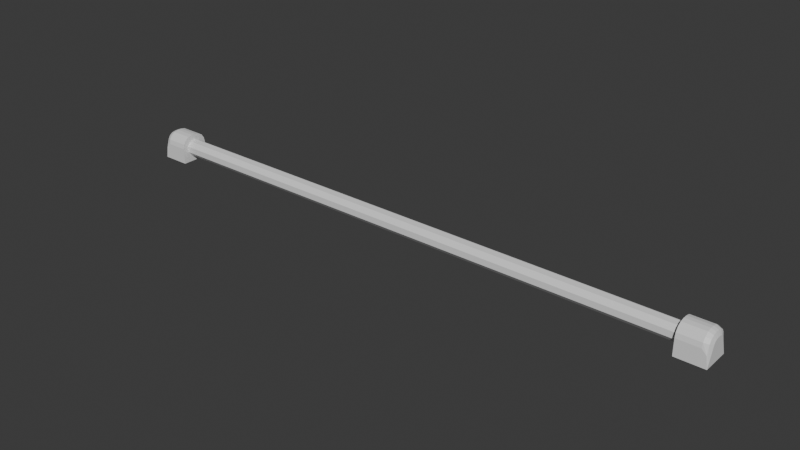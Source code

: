 # Source: LightTube.blend  (saved by Blender 4.3.32; exported with 4.5.12 LTS)
import bpy
from mathutils import Matrix  # noqa: F401  (used for matrix-valued properties, if any)

bpy.ops.wm.read_factory_settings(use_empty=True)
scene = bpy.context.scene
scene.name = 'Scene'

# ---- collections
col_collection = bpy.data.collections.new('Collection'); scene.collection.children.link(col_collection)

# ---- materials (node trees are filled in below, after node groups)
mat_ends = bpy.data.materials.new('Ends')
mat_light = bpy.data.materials.new('Light')
mat_light.alpha_threshold = 0.0
mat_light.roughness = 0.5
mat_light.line_color = (0.0, 0.0, 0.0, 1.0)

# ---- material node trees
mat_ends.use_nodes = True; mat_ends.node_tree.nodes.clear()
_N = mat_ends.node_tree.nodes; _L = mat_ends.node_tree.links
n0 = _N.new('ShaderNodeBsdfPrincipled'); n0.name = 'Principled BSDF'; n0.location = (10, 300)
n1 = _N.new('ShaderNodeOutputMaterial'); n1.name = 'Material Output'; n1.location = (300, 300)
_L.new(n0.outputs[0], n1.inputs[0])
n1.is_active_output = True
mat_light.use_nodes = True; mat_light.node_tree.nodes.clear()
_N = mat_light.node_tree.nodes; _L = mat_light.node_tree.links
n0 = _N.new('ShaderNodeOutputMaterial'); n0.name = 'Material Output'; n0.location = (300, 300)
n1 = _N.new('ShaderNodeBsdfPrincipled'); n1.name = 'Principled BSDF'; n1.location = (10, 300)
n1.inputs[3].default_value = 1.45
_L.new(n1.outputs[0], n0.inputs[0])
n0.is_active_output = True

# ---- world
world_world = bpy.data.worlds.new('World'); scene.world = world_world
world_world.use_nodes = True; world_world.node_tree.nodes.clear()
_N = world_world.node_tree.nodes; _L = world_world.node_tree.links
n0 = _N.new('ShaderNodeOutputWorld'); n0.name = 'World Output'; n0.location = (300, 300)
n1 = _N.new('ShaderNodeBackground'); n1.name = 'Background'; n1.location = (10, 300)
n1.inputs[0].default_value = (0.05088, 0.05088, 0.05088, 1.0)
_L.new(n1.outputs[0], n0.inputs[0])
n0.is_active_output = True
world_world.color = (0.05088, 0.05088, 0.05088)
world_world.sun_shadow_jitter_overblur = 0.0

# ---- meshes
me_cube_001 = bpy.data.meshes.new('Cube.001')
me_cube_001.from_pydata([(-1.0, -1.0, -1.0), (-1.0, 1.0, -1.0), (1.0, -1.0, -1.0), (1.0, 1.0, -1.0), (-1.0, -1.0, 0.1473), (-1.0, -0.1473, 1.0), (-1.0, -0.9351, 0.4736), (-1.0, -0.7502, 0.7502), (-1.0, -0.4736, 0.9351), (-1.0, 0.1473, 1.0), (-1.0, 1.0, 0.1473), (-1.0, 0.4736, 0.9351), (-1.0, 0.7502, 0.7502), (-1.0, 0.9351, 0.4736), (1.0, -0.1038, 0.5582), (0.5582, -0.1473, 1.0), (0.8706, -0.1346, 0.8706), (1.0, -1.0, -1.0), (0.5582, -1.0, 0.1473), (0.8706, -1.0, -0.1887), (1.0, -0.3012, 0.5189), (0.5582, -0.4736, 0.9351), (0.8706, -0.4231, 0.8132), (1.0, -0.4317, 0.4317), (0.5582, -0.7502, 0.7502), (0.8706, -0.657, 0.657), (1.0, -0.5189, 0.3012), (0.5582, -0.9351, 0.4736), (0.8706, -0.8132, 0.4231), (0.5582, 1.0, 0.1473), (1.0, 1.0, -1.0), (0.8706, 1.0, -0.1887), (1.0, 0.1038, 0.5582), (0.5582, 0.1473, 1.0), (0.8706, 0.1346, 0.8706), (1.0, 0.5189, 0.3012), (0.5582, 0.9351, 0.4736), (0.8706, 0.8132, 0.4231), (1.0, 0.4317, 0.4317), (0.5582, 0.7502, 0.7502), (0.8706, 0.657, 0.657), (1.0, 0.3012, 0.5189), (0.5582, 0.4736, 0.9351), (0.8706, 0.4231, 0.8132)], [], [(3, 30, 35, 38, 41, 32, 14, 20, 23, 26, 17, 2), (27, 6, 4, 18), (0, 4, 6, 7, 8, 5, 9, 11, 12, 13, 10, 1), (1, 3, 2, 0), (9, 33, 42, 11), (12, 39, 36, 13), (11, 42, 39, 12), (1, 10, 29, 31, 30, 3), (33, 9, 5, 15), (24, 7, 6, 27), (13, 36, 29, 10), (2, 17, 19, 18, 4, 0), (21, 8, 7, 24), (32, 41, 43, 34), (34, 43, 42, 33), (41, 38, 40, 43), (43, 40, 39, 42), (38, 35, 37, 40), (40, 37, 36, 39), (35, 30, 31, 37), (37, 31, 29, 36), (20, 14, 16, 22), (22, 16, 15, 21), (23, 20, 22, 25), (25, 22, 21, 24), (26, 23, 25, 28), (28, 25, 24, 27), (17, 26, 28, 19), (19, 28, 27, 18), (14, 32, 34, 16), (16, 34, 33, 15), (15, 5, 8, 21)])
_uv = me_cube_001.uv_layers.new(name='UVMap')
_uv.uv.foreach_set('vector', [0.375, 0.5, 0.375, 0.5, 0.5377, 0.5601, 0.554, 0.571, 0.5649, 0.5873, 0.5698, 0.612, 0.5698, 0.638, 0.5649, 0.6627, 0.554, 0.679, 0.5377, 0.6899, 0.375, 0.75, 0.375, 0.75, 0.5592, 0.8052, 0.5592, 1.0, 0.5184, 1.0, 0.5184, 0.8052, 0.375, 0.0, 0.5184, 0.0, 0.5592, 0.008114, 0.5938, 0.03122, 0.6169, 0.0658, 0.625, 0.1066, 0.625, 0.1434, 0.6169, 0.1842, 0.5938, 0.2188, 0.5592, 0.2419, 0.5184, 0.25, 0.375, 0.25, 0.125, 0.5, 0.375, 0.5, 0.375, 0.75, 0.125, 0.75, 0.875, 0.6066, 0.6802, 0.6066, 0.6802, 0.5658, 0.875, 0.5658, 0.625, 0.25, 0.625, 0.4448, 0.5592, 0.4448, 0.5592, 0.25, 0.875, 0.5658, 0.6802, 0.5658, 0.6802, 0.5, 0.875, 0.5, 0.375, 0.25, 0.5184, 0.25, 0.5184, 0.4448, 0.4764, 0.4838, 0.375, 0.5, 0.375, 0.5, 0.6802, 0.6066, 0.875, 0.6066, 0.875, 0.6434, 0.6802, 0.6434, 0.625, 0.8052, 0.625, 1.0, 0.5592, 1.0, 0.5592, 0.8052, 0.5592, 0.25, 0.5592, 0.4448, 0.5184, 0.4448, 0.5184, 0.25, 0.375, 0.75, 0.375, 0.75, 0.4764, 0.7662, 0.5184, 0.8052, 0.5184, 1.0, 0.375, 1.0, 0.6802, 0.6842, 0.875, 0.6842, 0.875, 0.75, 0.6802, 0.75, 0.5698, 0.612, 0.5649, 0.5873, 0.6175, 0.569, 0.6247, 0.605, 0.625, 0.605, 0.625, 0.569, 0.6802, 0.5658, 0.6802, 0.6066, 0.5649, 0.5873, 0.554, 0.571, 0.5956, 0.5339, 0.6151, 0.5631, 0.625, 0.5607, 0.625, 0.5051, 0.6802, 0.5, 0.6802, 0.5658, 0.554, 0.571, 0.5377, 0.5601, 0.5619, 0.5099, 0.5911, 0.5294, 0.6199, 0.5, 0.5643, 0.5, 0.5592, 0.4448, 0.625, 0.4448, 0.5377, 0.5601, 0.375, 0.5, 0.5184, 0.5, 0.556, 0.5075, 0.556, 0.5, 0.5184, 0.5, 0.5184, 0.4448, 0.5592, 0.4448, 0.5649, 0.6627, 0.5698, 0.638, 0.6247, 0.645, 0.6175, 0.681, 0.625, 0.681, 0.625, 0.645, 0.6802, 0.6434, 0.6802, 0.6842, 0.554, 0.679, 0.5649, 0.6627, 0.6151, 0.6869, 0.5956, 0.7161, 0.625, 0.7449, 0.625, 0.6893, 0.6802, 0.6842, 0.6802, 0.75, 0.5377, 0.6899, 0.554, 0.679, 0.5911, 0.7206, 0.5619, 0.7401, 0.5643, 0.75, 0.6199, 0.75, 0.625, 0.8052, 0.5592, 0.8052, 0.375, 0.75, 0.5377, 0.6899, 0.556, 0.7425, 0.5184, 0.75, 0.5184, 0.75, 0.556, 0.75, 0.5592, 0.8052, 0.5184, 0.8052, 0.5698, 0.638, 0.5698, 0.612, 0.625, 0.6082, 0.625, 0.6418, 0.625, 0.6418, 0.625, 0.6082, 0.6802, 0.6066, 0.6802, 0.6434, 0.6802, 0.6434, 0.875, 0.6434, 0.875, 0.6842, 0.6802, 0.6842])
me_cube_001.materials.append(mat_ends)
me_cube_001.update()
me_cylinder_001 = bpy.data.meshes.new('Cylinder.001')
me_cylinder_001.from_pydata([(0.0, 1.0, -1.0), (0.0, 1.0, 1.0), (0.6428, 0.766, -1.0), (0.6428, 0.766, 1.0), (0.9848, 0.1736, -1.0), (0.9848, 0.1736, 1.0), (0.866, -0.5, -1.0), (0.866, -0.5, 1.0), (0.342, -0.9397, -1.0), (0.342, -0.9397, 1.0), (-0.342, -0.9397, -1.0), (-0.342, -0.9397, 1.0), (-0.866, -0.5, -1.0), (-0.866, -0.5, 1.0), (-0.9848, 0.1736, -1.0), (-0.9848, 0.1736, 1.0), (-0.6428, 0.766, -1.0), (-0.6428, 0.766, 1.0)], [], [(0, 1, 3, 2), (2, 3, 5, 4), (4, 5, 7, 6), (6, 7, 9, 8), (8, 9, 11, 10), (10, 11, 13, 12), (12, 13, 15, 14), (3, 1, 17, 15, 13, 11, 9, 7, 5), (14, 15, 17, 16), (16, 17, 1, 0), (0, 2, 4, 6, 8, 10, 12, 14, 16)])
_uv = me_cylinder_001.uv_layers.new(name='UVMap')
_uv.uv.foreach_set('vector', [1.0, 0.5, 1.0, 1.0, 0.8889, 1.0, 0.8889, 0.5, 0.8889, 0.5, 0.8889, 1.0, 0.7778, 1.0, 0.7778, 0.5, 0.7778, 0.5, 0.7778, 1.0, 0.6667, 1.0, 0.6667, 0.5, 0.6667, 0.5, 0.6667, 1.0, 0.5556, 1.0, 0.5556, 0.5, 0.5556, 0.5, 0.5556, 1.0, 0.4444, 1.0, 0.4444, 0.5, 0.4444, 0.5, 0.4444, 1.0, 0.3333, 1.0, 0.3333, 0.5, 0.3333, 0.5, 0.3333, 1.0, 0.2222, 1.0, 0.2222, 0.5, 0.4043, 0.4339, 0.25, 0.49, 0.09573, 0.4339, 0.01365, 0.2917, 0.04215, 0.13, 0.1679, 0.02447, 0.3321, 0.02447, 0.4578, 0.13, 0.4864, 0.2917, 0.2222, 0.5, 0.2222, 1.0, 0.1111, 1.0, 0.1111, 0.5, 0.1111, 0.5, 0.1111, 1.0, 4.47e-08, 1.0, 4.47e-08, 0.5, 0.75, 0.49, 0.9043, 0.4339, 0.9864, 0.2917, 0.9578, 0.13, 0.8321, 0.02447, 0.6679, 0.02447, 0.5422, 0.13, 0.5136, 0.2917, 0.5957, 0.4339])
me_cylinder_001.materials.append(mat_light)
me_cylinder_001.update()
me_cube_002 = bpy.data.meshes.new('Cube.002')
me_cube_002.from_pydata([(-1.0, -1.0, -1.0), (-1.0, 1.0, -1.0), (1.0, -1.0, -1.0), (1.0, 1.0, -1.0), (-1.0, -1.0, 0.1473), (-1.0, -0.1473, 1.0), (-1.0, -0.9351, 0.4736), (-1.0, -0.7502, 0.7502), (-1.0, -0.4736, 0.9351), (-1.0, 0.1473, 1.0), (-1.0, 1.0, 0.1473), (-1.0, 0.4736, 0.9351), (-1.0, 0.7502, 0.7502), (-1.0, 0.9351, 0.4736), (1.0, -0.1038, 0.5582), (0.5582, -0.1473, 1.0), (0.8706, -0.1346, 0.8706), (1.0, -1.0, -1.0), (0.5582, -1.0, 0.1473), (0.8706, -1.0, -0.1887), (1.0, -0.3012, 0.5189), (0.5582, -0.4736, 0.9351), (0.8706, -0.4231, 0.8132), (1.0, -0.4317, 0.4317), (0.5582, -0.7502, 0.7502), (0.8706, -0.657, 0.657), (1.0, -0.5189, 0.3012), (0.5582, -0.9351, 0.4736), (0.8706, -0.8132, 0.4231), (0.5582, 1.0, 0.1473), (1.0, 1.0, -1.0), (0.8706, 1.0, -0.1887), (1.0, 0.1038, 0.5582), (0.5582, 0.1473, 1.0), (0.8706, 0.1346, 0.8706), (1.0, 0.5189, 0.3012), (0.5582, 0.9351, 0.4736), (0.8706, 0.8132, 0.4231), (1.0, 0.4317, 0.4317), (0.5582, 0.7502, 0.7502), (0.8706, 0.657, 0.657), (1.0, 0.3012, 0.5189), (0.5582, 0.4736, 0.9351), (0.8706, 0.4231, 0.8132)], [], [(3, 30, 35, 38, 41, 32, 14, 20, 23, 26, 17, 2), (27, 6, 4, 18), (0, 4, 6, 7, 8, 5, 9, 11, 12, 13, 10, 1), (1, 3, 2, 0), (9, 33, 42, 11), (12, 39, 36, 13), (11, 42, 39, 12), (1, 10, 29, 31, 30, 3), (33, 9, 5, 15), (24, 7, 6, 27), (13, 36, 29, 10), (2, 17, 19, 18, 4, 0), (21, 8, 7, 24), (32, 41, 43, 34), (34, 43, 42, 33), (41, 38, 40, 43), (43, 40, 39, 42), (38, 35, 37, 40), (40, 37, 36, 39), (35, 30, 31, 37), (37, 31, 29, 36), (20, 14, 16, 22), (22, 16, 15, 21), (23, 20, 22, 25), (25, 22, 21, 24), (26, 23, 25, 28), (28, 25, 24, 27), (17, 26, 28, 19), (19, 28, 27, 18), (14, 32, 34, 16), (16, 34, 33, 15), (15, 5, 8, 21)])
_uv = me_cube_002.uv_layers.new(name='UVMap')
_uv.uv.foreach_set('vector', [0.375, 0.5, 0.375, 0.5, 0.5377, 0.5601, 0.554, 0.571, 0.5649, 0.5873, 0.5698, 0.612, 0.5698, 0.638, 0.5649, 0.6627, 0.554, 0.679, 0.5377, 0.6899, 0.375, 0.75, 0.375, 0.75, 0.5592, 0.8052, 0.5592, 1.0, 0.5184, 1.0, 0.5184, 0.8052, 0.375, 0.0, 0.5184, 0.0, 0.5592, 0.008114, 0.5938, 0.03122, 0.6169, 0.0658, 0.625, 0.1066, 0.625, 0.1434, 0.6169, 0.1842, 0.5938, 0.2188, 0.5592, 0.2419, 0.5184, 0.25, 0.375, 0.25, 0.125, 0.5, 0.375, 0.5, 0.375, 0.75, 0.125, 0.75, 0.875, 0.6066, 0.6802, 0.6066, 0.6802, 0.5658, 0.875, 0.5658, 0.625, 0.25, 0.625, 0.4448, 0.5592, 0.4448, 0.5592, 0.25, 0.875, 0.5658, 0.6802, 0.5658, 0.6802, 0.5, 0.875, 0.5, 0.375, 0.25, 0.5184, 0.25, 0.5184, 0.4448, 0.4764, 0.4838, 0.375, 0.5, 0.375, 0.5, 0.6802, 0.6066, 0.875, 0.6066, 0.875, 0.6434, 0.6802, 0.6434, 0.625, 0.8052, 0.625, 1.0, 0.5592, 1.0, 0.5592, 0.8052, 0.5592, 0.25, 0.5592, 0.4448, 0.5184, 0.4448, 0.5184, 0.25, 0.375, 0.75, 0.375, 0.75, 0.4764, 0.7662, 0.5184, 0.8052, 0.5184, 1.0, 0.375, 1.0, 0.6802, 0.6842, 0.875, 0.6842, 0.875, 0.75, 0.6802, 0.75, 0.5698, 0.612, 0.5649, 0.5873, 0.6175, 0.569, 0.6247, 0.605, 0.625, 0.605, 0.625, 0.569, 0.6802, 0.5658, 0.6802, 0.6066, 0.5649, 0.5873, 0.554, 0.571, 0.5956, 0.5339, 0.6151, 0.5631, 0.625, 0.5607, 0.625, 0.5051, 0.6802, 0.5, 0.6802, 0.5658, 0.554, 0.571, 0.5377, 0.5601, 0.5619, 0.5099, 0.5911, 0.5294, 0.6199, 0.5, 0.5643, 0.5, 0.5592, 0.4448, 0.625, 0.4448, 0.5377, 0.5601, 0.375, 0.5, 0.5184, 0.5, 0.556, 0.5075, 0.556, 0.5, 0.5184, 0.5, 0.5184, 0.4448, 0.5592, 0.4448, 0.5649, 0.6627, 0.5698, 0.638, 0.6247, 0.645, 0.6175, 0.681, 0.625, 0.681, 0.625, 0.645, 0.6802, 0.6434, 0.6802, 0.6842, 0.554, 0.679, 0.5649, 0.6627, 0.6151, 0.6869, 0.5956, 0.7161, 0.625, 0.7449, 0.625, 0.6893, 0.6802, 0.6842, 0.6802, 0.75, 0.5377, 0.6899, 0.554, 0.679, 0.5911, 0.7206, 0.5619, 0.7401, 0.5643, 0.75, 0.6199, 0.75, 0.625, 0.8052, 0.5592, 0.8052, 0.375, 0.75, 0.5377, 0.6899, 0.556, 0.7425, 0.5184, 0.75, 0.5184, 0.75, 0.556, 0.75, 0.5592, 0.8052, 0.5184, 0.8052, 0.5698, 0.638, 0.5698, 0.612, 0.625, 0.6082, 0.625, 0.6418, 0.625, 0.6418, 0.625, 0.6082, 0.6802, 0.6066, 0.6802, 0.6434, 0.6802, 0.6434, 0.875, 0.6434, 0.875, 0.6842, 0.6802, 0.6842])
me_cube_002.materials.append(mat_ends)
me_cube_002.update()

# ---- objects
ob_end = bpy.data.objects.new('End', me_cube_001)
ob_light = bpy.data.objects.new('Light', me_cylinder_001)
ob_end_001 = bpy.data.objects.new('End.001', me_cube_002)

# ---- transforms, parenting, visibility, modifiers, constraints
ob_end.location = (0.0, 0.0, 0.0)
ob_light.location = (-20.93, 0.0, 0.0)
ob_light.rotation_euler = (-0.0, 1.571, -0.0)
ob_light.scale = (0.6228, 0.6228, 19.98)
ob_end_001.location = (-41.25, 0.0, 0.0)
ob_end_001.rotation_euler = (0.0, -0.0, 3.142)

# ---- collection membership
col_collection.objects.link(ob_end)
col_collection.objects.link(ob_light)
col_collection.objects.link(ob_end_001)

# ---- scene / render settings (as saved in the file)
scene.frame_start = 1; scene.frame_end = 250; scene.frame_set(1)
scene.render.engine = 'BLENDER_EEVEE_NEXT'
bpy.context.view_layer.update()

# ---- added for rendering (the .blend has no active camera and no usable light): camera, sun
cam_auto = bpy.data.cameras.new('AutoCamera')
cam_auto.lens = 50.0
cam_auto.sensor_width = 36.0
cam_auto.clip_end = 1000.0
ob_auto_camera = bpy.data.objects.new('AutoCamera', cam_auto)
scene.collection.objects.link(ob_auto_camera)
ob_auto_camera.location = (19.4749, -48.1176, 32.0784)
ob_auto_camera.rotation_euler = (1.09748, -7.21219e-08, 0.694738)
scene.camera = ob_auto_camera
light_auto_sun = bpy.data.lights.new('AutoSun', 'SUN')
light_auto_sun.energy = 3.0
light_auto_sun.angle = 0.0523599
ob_auto_sun = bpy.data.objects.new('AutoSun', light_auto_sun)
scene.collection.objects.link(ob_auto_sun)
ob_auto_sun.rotation_euler = (0.872665, 0.174533, 0.523599)
bpy.context.view_layer.update()
